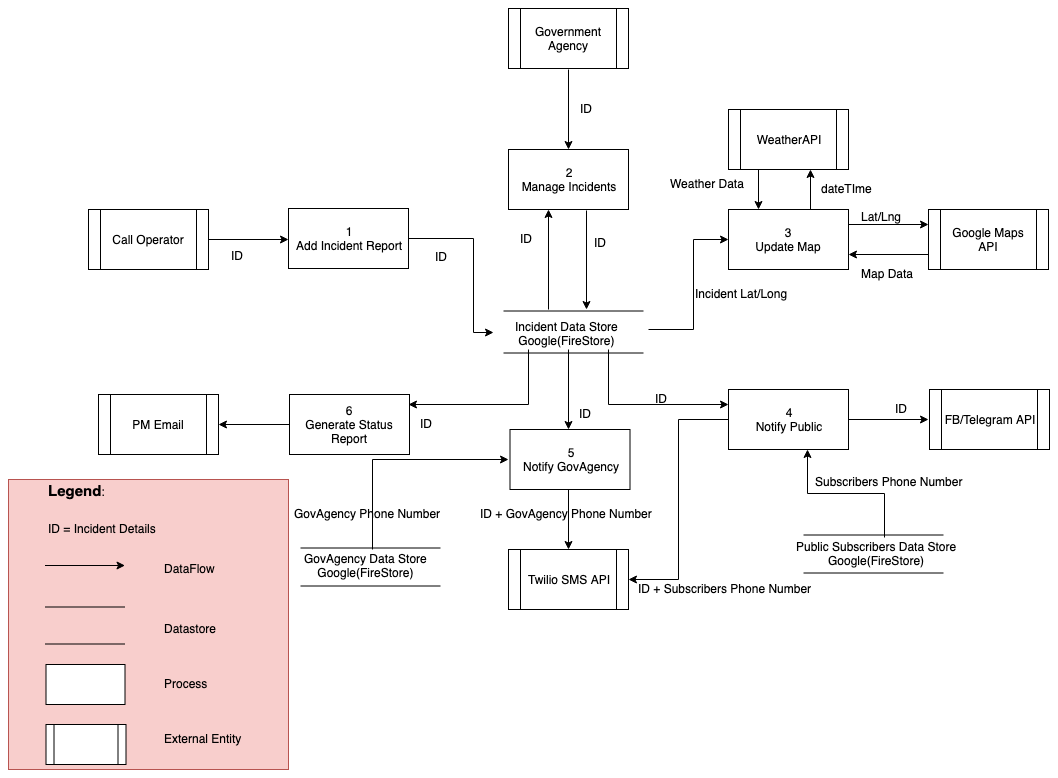

The diagram above was exported from draw.io. Its source (the exported page's mxGraphModel, read from the mxfile embedded in the PNG):
<mxGraphModel dx="893" dy="603" grid="1" gridSize="10" guides="1" tooltips="1" connect="1" arrows="1" fold="1" page="1" pageScale="1" pageWidth="1169" pageHeight="827" math="0" shadow="0">
  <root>
    <mxCell id="0" />
    <mxCell id="1" parent="0" />
    <mxCell id="6jN4Ie400H6uLT69AuK--126" value="" style="rounded=0;whiteSpace=wrap;html=1;fillColor=#f8cecc;strokeColor=#b85450;" parent="1" vertex="1">
      <mxGeometry x="15" y="530" width="280" height="290" as="geometry" />
    </mxCell>
    <mxCell id="6jN4Ie400H6uLT69AuK--3" value="Incident Data Store&lt;br&gt;&lt;div style=&quot;text-align: center&quot;&gt;Google(FireStore)&lt;/div&gt;" style="text;html=1;resizable=0;points=[];autosize=1;align=left;verticalAlign=top;spacingTop=-4;" parent="1" vertex="1">
      <mxGeometry x="520" y="368" width="120" height="30" as="geometry" />
    </mxCell>
    <mxCell id="6jN4Ie400H6uLT69AuK--4" value="" style="shape=link;html=1;width=38;" parent="1" edge="1">
      <mxGeometry width="50" height="50" relative="1" as="geometry">
        <mxPoint x="810" y="604.5" as="sourcePoint" />
        <mxPoint x="950" y="604.5" as="targetPoint" />
      </mxGeometry>
    </mxCell>
    <mxCell id="YKuveZJd_OkOqqsjLhtn-9" style="edgeStyle=orthogonalEdgeStyle;rounded=0;orthogonalLoop=1;jettySize=auto;html=1;entryX=0.658;entryY=1;entryDx=0;entryDy=0;entryPerimeter=0;" parent="1" source="6jN4Ie400H6uLT69AuK--5" edge="1">
      <mxGeometry relative="1" as="geometry">
        <mxPoint x="814" y="500" as="targetPoint" />
      </mxGeometry>
    </mxCell>
    <mxCell id="6jN4Ie400H6uLT69AuK--5" value="&lt;div style=&quot;text-align: center&quot;&gt;Public Subscribers Data Store&lt;/div&gt;&lt;div style=&quot;text-align: center&quot;&gt;Google(FireStore)&lt;/div&gt;" style="text;html=1;resizable=0;points=[];autosize=1;align=left;verticalAlign=top;spacingTop=-4;" parent="1" vertex="1">
      <mxGeometry x="801" y="588" width="180" height="30" as="geometry" />
    </mxCell>
    <mxCell id="6jN4Ie400H6uLT69AuK--120" style="edgeStyle=orthogonalEdgeStyle;rounded=0;orthogonalLoop=1;jettySize=auto;html=1;exitX=1;exitY=0.5;exitDx=0;exitDy=0;entryX=0;entryY=0.5;entryDx=0;entryDy=0;startFill=0;endFill=1;" parent="1" source="YKuveZJd_OkOqqsjLhtn-6" edge="1">
      <mxGeometry relative="1" as="geometry">
        <mxPoint x="295" y="290" as="targetPoint" />
      </mxGeometry>
    </mxCell>
    <mxCell id="6jN4Ie400H6uLT69AuK--25" style="edgeStyle=orthogonalEdgeStyle;rounded=0;orthogonalLoop=1;jettySize=auto;html=1;exitX=0.5;exitY=1;exitDx=0;exitDy=0;startFill=0;" parent="1" edge="1">
      <mxGeometry relative="1" as="geometry">
        <mxPoint x="575" y="120" as="sourcePoint" />
        <mxPoint x="575" y="200" as="targetPoint" />
      </mxGeometry>
    </mxCell>
    <mxCell id="6jN4Ie400H6uLT69AuK--75" style="edgeStyle=orthogonalEdgeStyle;rounded=0;orthogonalLoop=1;jettySize=auto;html=1;startFill=0;endFill=1;exitX=0.647;exitY=1.024;exitDx=0;exitDy=0;exitPerimeter=0;" parent="1" edge="1">
      <mxGeometry relative="1" as="geometry">
        <mxPoint x="593" y="360" as="targetPoint" />
        <mxPoint x="593" y="261" as="sourcePoint" />
        <Array as="points">
          <mxPoint x="593" y="360" />
        </Array>
      </mxGeometry>
    </mxCell>
    <mxCell id="6jN4Ie400H6uLT69AuK--79" style="edgeStyle=orthogonalEdgeStyle;rounded=0;orthogonalLoop=1;jettySize=auto;html=1;startFill=0;endFill=1;entryX=0;entryY=0.5;entryDx=0;entryDy=0;" parent="1" edge="1">
      <mxGeometry relative="1" as="geometry">
        <mxPoint x="735" y="290" as="targetPoint" />
        <mxPoint x="655" y="380" as="sourcePoint" />
        <Array as="points">
          <mxPoint x="700" y="380" />
          <mxPoint x="700" y="290" />
        </Array>
      </mxGeometry>
    </mxCell>
    <mxCell id="6jN4Ie400H6uLT69AuK--80" style="edgeStyle=orthogonalEdgeStyle;rounded=0;orthogonalLoop=1;jettySize=auto;html=1;exitX=1;exitY=0.25;exitDx=0;exitDy=0;entryX=0;entryY=0.25;entryDx=0;entryDy=0;startFill=0;endFill=1;" parent="1" edge="1">
      <mxGeometry relative="1" as="geometry">
        <mxPoint x="855" y="275" as="sourcePoint" />
        <mxPoint x="935" y="275" as="targetPoint" />
      </mxGeometry>
    </mxCell>
    <mxCell id="6jN4Ie400H6uLT69AuK--83" style="edgeStyle=orthogonalEdgeStyle;rounded=0;orthogonalLoop=1;jettySize=auto;html=1;startFill=0;endFill=1;entryX=0;entryY=0.25;entryDx=0;entryDy=0;" parent="1" edge="1">
      <mxGeometry relative="1" as="geometry">
        <mxPoint x="735" y="455" as="targetPoint" />
        <mxPoint x="615" y="400" as="sourcePoint" />
        <Array as="points">
          <mxPoint x="615" y="455" />
        </Array>
      </mxGeometry>
    </mxCell>
    <mxCell id="6jN4Ie400H6uLT69AuK--85" style="edgeStyle=orthogonalEdgeStyle;rounded=0;orthogonalLoop=1;jettySize=auto;html=1;exitX=1;exitY=0.5;exitDx=0;exitDy=0;entryX=0;entryY=0.5;entryDx=0;entryDy=0;startFill=0;endFill=1;" parent="1" edge="1">
      <mxGeometry relative="1" as="geometry">
        <mxPoint x="855" y="470" as="sourcePoint" />
        <mxPoint x="935" y="470" as="targetPoint" />
      </mxGeometry>
    </mxCell>
    <mxCell id="6jN4Ie400H6uLT69AuK--89" style="edgeStyle=orthogonalEdgeStyle;rounded=0;orthogonalLoop=1;jettySize=auto;html=1;startFill=0;endFill=1;entryX=0.5;entryY=0;entryDx=0;entryDy=0;" parent="1" edge="1">
      <mxGeometry relative="1" as="geometry">
        <mxPoint x="575" y="480" as="targetPoint" />
        <mxPoint x="575" y="400" as="sourcePoint" />
      </mxGeometry>
    </mxCell>
    <mxCell id="6jN4Ie400H6uLT69AuK--90" style="edgeStyle=orthogonalEdgeStyle;rounded=0;orthogonalLoop=1;jettySize=auto;html=1;exitX=0.5;exitY=1;exitDx=0;exitDy=0;entryX=0.5;entryY=0;entryDx=0;entryDy=0;startFill=0;endFill=1;" parent="1" edge="1">
      <mxGeometry relative="1" as="geometry">
        <mxPoint x="575" y="540" as="sourcePoint" />
        <mxPoint x="575" y="600" as="targetPoint" />
      </mxGeometry>
    </mxCell>
    <mxCell id="6jN4Ie400H6uLT69AuK--81" style="edgeStyle=orthogonalEdgeStyle;rounded=0;orthogonalLoop=1;jettySize=auto;html=1;exitX=0;exitY=0.75;exitDx=0;exitDy=0;entryX=1;entryY=0.75;entryDx=0;entryDy=0;startFill=0;endFill=1;" parent="1" edge="1">
      <mxGeometry relative="1" as="geometry">
        <mxPoint x="935" y="305" as="sourcePoint" />
        <mxPoint x="855" y="305" as="targetPoint" />
      </mxGeometry>
    </mxCell>
    <mxCell id="6jN4Ie400H6uLT69AuK--41" value="ID" style="text;html=1;resizable=0;points=[];autosize=1;align=left;verticalAlign=top;spacingTop=-4;" parent="1" vertex="1">
      <mxGeometry x="236" y="296.5" width="30" height="10" as="geometry" />
    </mxCell>
    <mxCell id="6jN4Ie400H6uLT69AuK--45" value="ID" style="text;html=1;resizable=0;points=[];autosize=1;align=left;verticalAlign=top;spacingTop=-4;" parent="1" vertex="1">
      <mxGeometry x="440" y="297.5" width="30" height="10" as="geometry" />
    </mxCell>
    <mxCell id="6jN4Ie400H6uLT69AuK--46" value="Incident Lat/Long" style="text;html=1;resizable=0;points=[];autosize=1;align=left;verticalAlign=top;spacingTop=-4;" parent="1" vertex="1">
      <mxGeometry x="700" y="335" width="110" height="20" as="geometry" />
    </mxCell>
    <mxCell id="6jN4Ie400H6uLT69AuK--58" value="Lat/Lng" style="text;html=1;resizable=0;points=[];autosize=1;align=left;verticalAlign=top;spacingTop=-4;" parent="1" vertex="1">
      <mxGeometry x="866" y="258" width="60" height="20" as="geometry" />
    </mxCell>
    <mxCell id="6jN4Ie400H6uLT69AuK--59" value="Map Data" style="text;html=1;resizable=0;points=[];autosize=1;align=left;verticalAlign=top;spacingTop=-4;" parent="1" vertex="1">
      <mxGeometry x="866" y="315" width="70" height="10" as="geometry" />
    </mxCell>
    <mxCell id="6jN4Ie400H6uLT69AuK--68" value="" style="shape=link;html=1;width=42;" parent="1" edge="1">
      <mxGeometry width="50" height="50" relative="1" as="geometry">
        <mxPoint x="510" y="382.5" as="sourcePoint" />
        <mxPoint x="650" y="382.5" as="targetPoint" />
      </mxGeometry>
    </mxCell>
    <mxCell id="6jN4Ie400H6uLT69AuK--92" style="edgeStyle=orthogonalEdgeStyle;rounded=0;orthogonalLoop=1;jettySize=auto;html=1;startFill=0;endFill=1;entryX=1;entryY=0.25;entryDx=0;entryDy=0;" parent="1" edge="1">
      <mxGeometry relative="1" as="geometry">
        <mxPoint x="415" y="455" as="targetPoint" />
        <mxPoint x="535" y="400" as="sourcePoint" />
        <Array as="points">
          <mxPoint x="535" y="455" />
        </Array>
      </mxGeometry>
    </mxCell>
    <mxCell id="6jN4Ie400H6uLT69AuK--76" style="edgeStyle=orthogonalEdgeStyle;rounded=0;orthogonalLoop=1;jettySize=auto;html=1;startFill=0;endFill=1;entryX=0.333;entryY=1;entryDx=0;entryDy=0;entryPerimeter=0;" parent="1" edge="1">
      <mxGeometry relative="1" as="geometry">
        <mxPoint x="555" y="260" as="targetPoint" />
        <mxPoint x="555" y="360" as="sourcePoint" />
      </mxGeometry>
    </mxCell>
    <mxCell id="6jN4Ie400H6uLT69AuK--95" value="ID" style="text;html=1;resizable=0;points=[];autosize=1;align=left;verticalAlign=top;spacingTop=-4;" parent="1" vertex="1">
      <mxGeometry x="585" y="150" width="30" height="10" as="geometry" />
    </mxCell>
    <mxCell id="6jN4Ie400H6uLT69AuK--97" value="ID" style="text;html=1;resizable=0;points=[];autosize=1;align=left;verticalAlign=top;spacingTop=-4;" parent="1" vertex="1">
      <mxGeometry x="660" y="440" width="30" height="10" as="geometry" />
    </mxCell>
    <mxCell id="6jN4Ie400H6uLT69AuK--103" value="ID" style="text;html=1;resizable=0;points=[];autosize=1;align=left;verticalAlign=top;spacingTop=-4;" parent="1" vertex="1">
      <mxGeometry x="525" y="280" width="30" height="10" as="geometry" />
    </mxCell>
    <mxCell id="6jN4Ie400H6uLT69AuK--104" value="ID" style="text;html=1;resizable=0;points=[];autosize=1;align=left;verticalAlign=top;spacingTop=-4;" parent="1" vertex="1">
      <mxGeometry x="425" y="465" width="30" height="10" as="geometry" />
    </mxCell>
    <mxCell id="6jN4Ie400H6uLT69AuK--105" value="" style="shape=link;html=1;width=37;" parent="1" edge="1">
      <mxGeometry width="50" height="50" relative="1" as="geometry">
        <mxPoint x="51.5" y="676" as="sourcePoint" />
        <mxPoint x="131.5" y="676" as="targetPoint" />
      </mxGeometry>
    </mxCell>
    <mxCell id="6jN4Ie400H6uLT69AuK--106" value="Datastore" style="text;html=1;resizable=0;points=[];autosize=1;align=left;verticalAlign=top;spacingTop=-4;" parent="1" vertex="1">
      <mxGeometry x="168.5" y="670" width="70" height="10" as="geometry" />
    </mxCell>
    <mxCell id="6jN4Ie400H6uLT69AuK--107" value="" style="rounded=0;whiteSpace=wrap;html=1;" parent="1" vertex="1">
      <mxGeometry x="52.5" y="715" width="79" height="40" as="geometry" />
    </mxCell>
    <mxCell id="6jN4Ie400H6uLT69AuK--108" value="External Entity" style="text;html=1;resizable=0;points=[];autosize=1;align=left;verticalAlign=top;spacingTop=-4;" parent="1" vertex="1">
      <mxGeometry x="168.5" y="780" width="90" height="10" as="geometry" />
    </mxCell>
    <mxCell id="6jN4Ie400H6uLT69AuK--109" value="" style="shape=process;whiteSpace=wrap;html=1;backgroundOutline=1;" parent="1" vertex="1">
      <mxGeometry x="52.5" y="775" width="80" height="40" as="geometry" />
    </mxCell>
    <mxCell id="6jN4Ie400H6uLT69AuK--112" value="Process" style="text;html=1;resizable=0;points=[];autosize=1;align=left;verticalAlign=top;spacingTop=-4;" parent="1" vertex="1">
      <mxGeometry x="168.5" y="725" width="60" height="10" as="geometry" />
    </mxCell>
    <mxCell id="6jN4Ie400H6uLT69AuK--113" value="ID" style="text;html=1;resizable=0;points=[];autosize=1;align=left;verticalAlign=top;spacingTop=-4;" parent="1" vertex="1">
      <mxGeometry x="599" y="284" width="30" height="10" as="geometry" />
    </mxCell>
    <mxCell id="6jN4Ie400H6uLT69AuK--118" value="ID" style="text;html=1;resizable=0;points=[];autosize=1;align=left;verticalAlign=top;spacingTop=-4;" parent="1" vertex="1">
      <mxGeometry x="584" y="455" width="30" height="10" as="geometry" />
    </mxCell>
    <mxCell id="6jN4Ie400H6uLT69AuK--123" value="ID + GovAgency Phone Number&lt;br&gt;&lt;br&gt;" style="text;html=1;resizable=0;points=[];autosize=1;align=left;verticalAlign=top;spacingTop=-4;" parent="1" vertex="1">
      <mxGeometry x="485" y="555" width="190" height="30" as="geometry" />
    </mxCell>
    <mxCell id="6jN4Ie400H6uLT69AuK--124" value="ID + Subscribers Phone Number" style="text;html=1;resizable=0;points=[];autosize=1;align=left;verticalAlign=top;spacingTop=-4;" parent="1" vertex="1">
      <mxGeometry x="643" y="630" width="190" height="20" as="geometry" />
    </mxCell>
    <mxCell id="6jN4Ie400H6uLT69AuK--125" value="ID" style="text;html=1;resizable=0;points=[];autosize=1;align=left;verticalAlign=top;spacingTop=-4;" parent="1" vertex="1">
      <mxGeometry x="900" y="450" width="30" height="10" as="geometry" />
    </mxCell>
    <mxCell id="6jN4Ie400H6uLT69AuK--127" value="&lt;font style=&quot;font-size: 15px&quot;&gt;&lt;b&gt;Legend&lt;/b&gt;&lt;/font&gt;:" style="text;html=1;resizable=0;points=[];autosize=1;align=left;verticalAlign=top;spacingTop=-4;" parent="1" vertex="1">
      <mxGeometry x="52.5" y="530" width="70" height="10" as="geometry" />
    </mxCell>
    <mxCell id="YKuveZJd_OkOqqsjLhtn-2" value="" style="endArrow=classic;html=1;" parent="1" edge="1">
      <mxGeometry width="50" height="50" relative="1" as="geometry">
        <mxPoint x="51.5" y="616" as="sourcePoint" />
        <mxPoint x="131.5" y="616" as="targetPoint" />
      </mxGeometry>
    </mxCell>
    <mxCell id="YKuveZJd_OkOqqsjLhtn-3" value="DataFlow" style="text;html=1;resizable=0;points=[];autosize=1;align=left;verticalAlign=top;spacingTop=-4;" parent="1" vertex="1">
      <mxGeometry x="168.5" y="610" width="70" height="20" as="geometry" />
    </mxCell>
    <mxCell id="YKuveZJd_OkOqqsjLhtn-5" value="ID = Incident Details" style="text;html=1;resizable=0;points=[];autosize=1;align=left;verticalAlign=top;spacingTop=-4;" parent="1" vertex="1">
      <mxGeometry x="52.5" y="570" width="120" height="20" as="geometry" />
    </mxCell>
    <mxCell id="YKuveZJd_OkOqqsjLhtn-6" value="Call Operator" style="shape=process;whiteSpace=wrap;html=1;backgroundOutline=1;" parent="1" vertex="1">
      <mxGeometry x="95" y="260" width="120" height="60" as="geometry" />
    </mxCell>
    <mxCell id="YKuveZJd_OkOqqsjLhtn-8" style="edgeStyle=orthogonalEdgeStyle;rounded=0;orthogonalLoop=1;jettySize=auto;html=1;exitX=1;exitY=0.5;exitDx=0;exitDy=0;" parent="1" source="YKuveZJd_OkOqqsjLhtn-7" edge="1">
      <mxGeometry relative="1" as="geometry">
        <mxPoint x="500" y="383" as="targetPoint" />
        <Array as="points">
          <mxPoint x="480" y="289" />
          <mxPoint x="480" y="383" />
        </Array>
      </mxGeometry>
    </mxCell>
    <mxCell id="YKuveZJd_OkOqqsjLhtn-7" value="1&lt;br&gt;Add Incident Report&lt;br&gt;" style="rounded=0;whiteSpace=wrap;html=1;" parent="1" vertex="1">
      <mxGeometry x="295" y="259" width="120" height="60" as="geometry" />
    </mxCell>
    <mxCell id="YKuveZJd_OkOqqsjLhtn-11" value="Subscribers Phone Number" style="text;html=1;resizable=0;points=[];autosize=1;align=left;verticalAlign=top;spacingTop=-4;" parent="1" vertex="1">
      <mxGeometry x="820" y="523" width="160" height="20" as="geometry" />
    </mxCell>
    <mxCell id="YKuveZJd_OkOqqsjLhtn-17" style="edgeStyle=orthogonalEdgeStyle;rounded=0;orthogonalLoop=1;jettySize=auto;html=1;entryX=0;entryY=0.5;entryDx=0;entryDy=0;" parent="1" source="YKuveZJd_OkOqqsjLhtn-12" edge="1">
      <mxGeometry relative="1" as="geometry">
        <mxPoint x="515" y="510" as="targetPoint" />
        <Array as="points">
          <mxPoint x="379" y="510" />
        </Array>
      </mxGeometry>
    </mxCell>
    <mxCell id="YKuveZJd_OkOqqsjLhtn-12" value="&lt;div style=&quot;text-align: center&quot;&gt;GovAgency Data Store&lt;/div&gt;&lt;div style=&quot;text-align: center&quot;&gt;Google(FireStore)&lt;/div&gt;" style="text;html=1;resizable=0;points=[];autosize=1;align=left;verticalAlign=top;spacingTop=-4;" parent="1" vertex="1">
      <mxGeometry x="309" y="600" width="140" height="30" as="geometry" />
    </mxCell>
    <mxCell id="YKuveZJd_OkOqqsjLhtn-13" value="" style="shape=link;html=1;width=38;" parent="1" edge="1">
      <mxGeometry width="50" height="50" relative="1" as="geometry">
        <mxPoint x="307" y="617.5" as="sourcePoint" />
        <mxPoint x="447" y="617.5" as="targetPoint" />
      </mxGeometry>
    </mxCell>
    <mxCell id="YKuveZJd_OkOqqsjLhtn-21" value="GovAgency Phone Number" style="text;html=1;resizable=0;points=[];autosize=1;align=left;verticalAlign=top;spacingTop=-4;" parent="1" vertex="1">
      <mxGeometry x="299" y="555" width="160" height="20" as="geometry" />
    </mxCell>
    <mxCell id="YKuveZJd_OkOqqsjLhtn-25" value="Government Agency" style="shape=process;whiteSpace=wrap;html=1;backgroundOutline=1;" parent="1" vertex="1">
      <mxGeometry x="515" y="59" width="120" height="60" as="geometry" />
    </mxCell>
    <mxCell id="YKuveZJd_OkOqqsjLhtn-26" value="2&lt;br&gt;Manage Incidents&lt;br&gt;" style="rounded=0;whiteSpace=wrap;html=1;" parent="1" vertex="1">
      <mxGeometry x="515" y="200" width="120" height="60" as="geometry" />
    </mxCell>
    <mxCell id="YKuveZJd_OkOqqsjLhtn-27" value="Google Maps API" style="shape=process;whiteSpace=wrap;html=1;backgroundOutline=1;" parent="1" vertex="1">
      <mxGeometry x="935" y="260" width="120" height="60" as="geometry" />
    </mxCell>
    <mxCell id="YKuveZJd_OkOqqsjLhtn-28" value="3&lt;br&gt;Update Map&lt;br&gt;" style="rounded=0;whiteSpace=wrap;html=1;" parent="1" vertex="1">
      <mxGeometry x="735" y="260" width="120" height="60" as="geometry" />
    </mxCell>
    <mxCell id="YKuveZJd_OkOqqsjLhtn-30" value="FB/Telegram API&lt;br&gt;" style="shape=process;whiteSpace=wrap;html=1;backgroundOutline=1;" parent="1" vertex="1">
      <mxGeometry x="936" y="440" width="120" height="60" as="geometry" />
    </mxCell>
    <mxCell id="YKuveZJd_OkOqqsjLhtn-40" style="edgeStyle=orthogonalEdgeStyle;rounded=0;orthogonalLoop=1;jettySize=auto;html=1;entryX=1;entryY=0.5;entryDx=0;entryDy=0;" parent="1" source="YKuveZJd_OkOqqsjLhtn-32" target="YKuveZJd_OkOqqsjLhtn-39" edge="1">
      <mxGeometry relative="1" as="geometry" />
    </mxCell>
    <mxCell id="YKuveZJd_OkOqqsjLhtn-32" value="4&lt;br&gt;Notify Public&lt;br&gt;" style="rounded=0;whiteSpace=wrap;html=1;" parent="1" vertex="1">
      <mxGeometry x="735" y="440" width="120" height="60" as="geometry" />
    </mxCell>
    <mxCell id="YKuveZJd_OkOqqsjLhtn-33" value="5&lt;br&gt;Notify GovAgency&lt;br&gt;" style="rounded=0;whiteSpace=wrap;html=1;" parent="1" vertex="1">
      <mxGeometry x="516.5" y="480" width="120" height="60" as="geometry" />
    </mxCell>
    <mxCell id="YKuveZJd_OkOqqsjLhtn-38" style="edgeStyle=orthogonalEdgeStyle;rounded=0;orthogonalLoop=1;jettySize=auto;html=1;" parent="1" source="YKuveZJd_OkOqqsjLhtn-34" target="YKuveZJd_OkOqqsjLhtn-37" edge="1">
      <mxGeometry relative="1" as="geometry" />
    </mxCell>
    <mxCell id="YKuveZJd_OkOqqsjLhtn-34" value="6&lt;br&gt;Generate Status Report&lt;br&gt;" style="rounded=0;whiteSpace=wrap;html=1;" parent="1" vertex="1">
      <mxGeometry x="296" y="445" width="120" height="60" as="geometry" />
    </mxCell>
    <mxCell id="YKuveZJd_OkOqqsjLhtn-37" value="PM Email" style="shape=process;whiteSpace=wrap;html=1;backgroundOutline=1;" parent="1" vertex="1">
      <mxGeometry x="105" y="445" width="120" height="60" as="geometry" />
    </mxCell>
    <mxCell id="YKuveZJd_OkOqqsjLhtn-39" value="Twilio SMS API&lt;br&gt;" style="shape=process;whiteSpace=wrap;html=1;backgroundOutline=1;" parent="1" vertex="1">
      <mxGeometry x="515" y="600" width="120" height="60" as="geometry" />
    </mxCell>
    <mxCell id="y7FgeBzz6SXB1whtoH3v-1" value="WeatherAPI" style="shape=process;whiteSpace=wrap;html=1;backgroundOutline=1;" vertex="1" parent="1">
      <mxGeometry x="735" y="160" width="120" height="60" as="geometry" />
    </mxCell>
    <mxCell id="y7FgeBzz6SXB1whtoH3v-3" style="edgeStyle=orthogonalEdgeStyle;rounded=0;orthogonalLoop=1;jettySize=auto;html=1;exitX=0.25;exitY=1;exitDx=0;exitDy=0;entryX=0.25;entryY=0;entryDx=0;entryDy=0;startFill=0;endFill=1;" edge="1" parent="1" source="y7FgeBzz6SXB1whtoH3v-1" target="YKuveZJd_OkOqqsjLhtn-28">
      <mxGeometry relative="1" as="geometry">
        <mxPoint x="945" y="315" as="sourcePoint" />
        <mxPoint x="865" y="315" as="targetPoint" />
      </mxGeometry>
    </mxCell>
    <mxCell id="y7FgeBzz6SXB1whtoH3v-4" value="Weather Data" style="text;html=1;resizable=0;points=[];autosize=1;align=left;verticalAlign=top;spacingTop=-4;" vertex="1" parent="1">
      <mxGeometry x="675" y="225" width="90" height="20" as="geometry" />
    </mxCell>
    <mxCell id="y7FgeBzz6SXB1whtoH3v-5" style="edgeStyle=orthogonalEdgeStyle;rounded=0;orthogonalLoop=1;jettySize=auto;html=1;entryX=0.683;entryY=1;entryDx=0;entryDy=0;startFill=0;endFill=1;entryPerimeter=0;" edge="1" parent="1" target="y7FgeBzz6SXB1whtoH3v-1">
      <mxGeometry relative="1" as="geometry">
        <mxPoint x="817" y="260" as="sourcePoint" />
        <mxPoint x="775" y="270" as="targetPoint" />
      </mxGeometry>
    </mxCell>
    <mxCell id="y7FgeBzz6SXB1whtoH3v-6" value="dateTIme" style="text;html=1;resizable=0;points=[];autosize=1;align=left;verticalAlign=top;spacingTop=-4;" vertex="1" parent="1">
      <mxGeometry x="826" y="230" width="70" height="20" as="geometry" />
    </mxCell>
  </root>
</mxGraphModel>